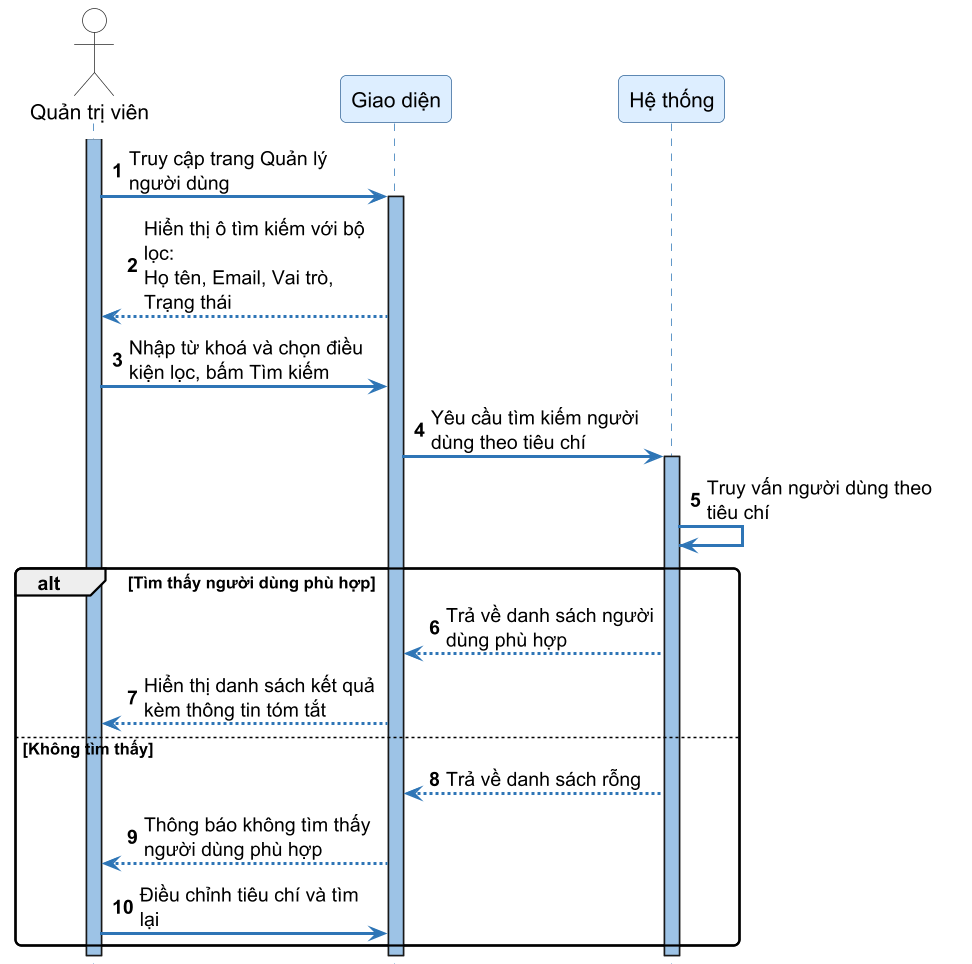

The diagram above was rendered by PlantUML. Its source (embedded in the PNG):
@startuml SD45_tim_kiem_nguoi_dung
skinparamlocked dpi 144
autonumber
skinparam sequenceArrowThickness 2
skinparam roundcorner 8
skinparam maxmessagesize 160
skinparam sequence {
    ArrowColor #2E75B6
    ActorBorderColor #333333
    LifeLineBorderColor #2E75B6
    LifeLineBackgroundColor #9DC3E6
    ParticipantBorderColor #336699
    ParticipantBackgroundColor #DDEEFF
    ParticipantFontSize 14
    ParticipantFontName "DejaVu Sans"
    ActorBackgroundColor White
    ActorFontName "DejaVu Sans"
    ActorFontSize 14
    NoteBackgroundColor #FFFFCC
    NoteBorderColor #CCCC00
}
skinparam fontname "DejaVu Sans"
hide footbox

actor "Quản trị viên" as Admin
participant "Giao diện" as FE
participant "Hệ thống" as SYS

activate Admin
Admin -> FE ++ : Truy cập trang Quản lý người dùng
FE --> Admin : Hiển thị ô tìm kiếm với bộ lọc:\nHọ tên, Email, Vai trò, Trạng thái

Admin -> FE : Nhập từ khoá và chọn điều kiện lọc, bấm Tìm kiếm

FE -> SYS ++ : Yêu cầu tìm kiếm người dùng theo tiêu chí
SYS -> SYS : Truy vấn người dùng theo tiêu chí

alt Tìm thấy người dùng phù hợp
    SYS --> FE : Trả về danh sách người dùng phù hợp
    FE --> Admin : Hiển thị danh sách kết quả kèm thông tin tóm tắt
else Không tìm thấy
    SYS --> FE : Trả về danh sách rỗng
    FE --> Admin : Thông báo không tìm thấy người dùng phù hợp
    Admin -> FE : Điều chỉnh tiêu chí và tìm lại
end
deactivate SYS
deactivate FE
deactivate Admin

@enduml